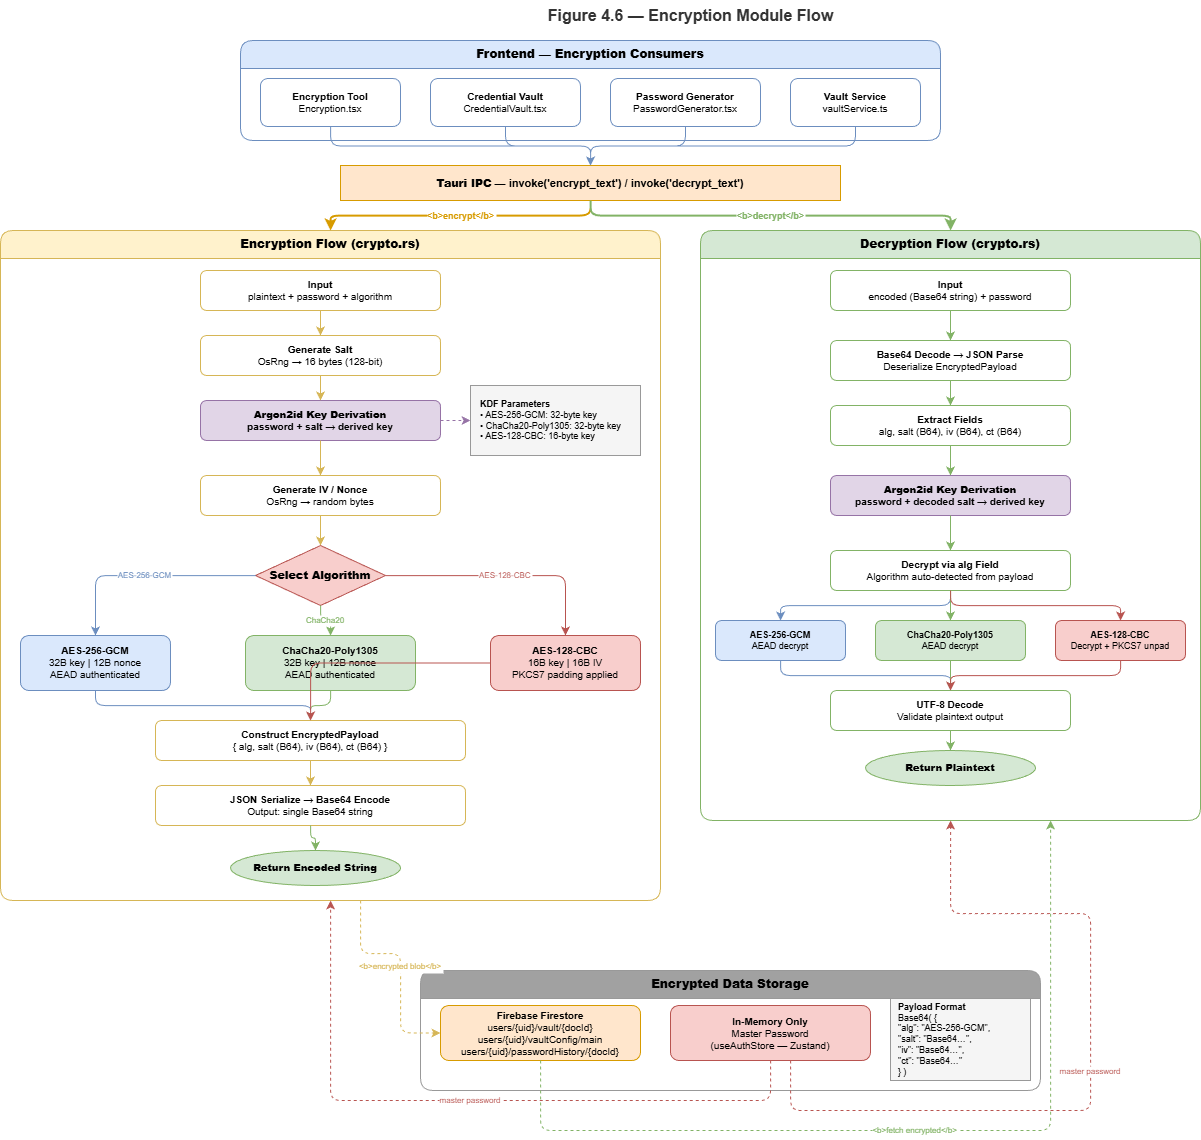

The diagram above was exported from draw.io. Its source (the exported page's mxGraphModel, read from the mxfile embedded in the PNG):
<mxGraphModel dx="1205" dy="1072" grid="1" gridSize="10" guides="1" tooltips="1" connect="1" arrows="1" fold="1" page="1" pageScale="1" pageWidth="1800" pageHeight="1400" math="0" shadow="0">
  <root>
    <mxCell id="0" />
    <mxCell id="1" parent="0" />
    <mxCell id="title" value="&lt;b&gt;Figure 4.6 — Encryption Module Flow&lt;/b&gt;" style="text;html=1;align=center;verticalAlign=middle;fontSize=16;fontColor=#333333;" parent="1" vertex="1">
      <mxGeometry x="530" y="10" width="400" height="30" as="geometry" />
    </mxCell>
    <mxCell id="sg_frontend" value="&lt;b&gt;Frontend — Encryption Consumers&lt;/b&gt;" style="swimlane;whiteSpace=wrap;html=1;fillColor=#dae8fc;strokeColor=#6c8ebf;startSize=28;fontSize=12;fontStyle=1;horizontal=1;collapsible=0;rounded=1;" parent="1" vertex="1">
      <mxGeometry x="280" y="50" width="700" height="100" as="geometry" />
    </mxCell>
    <mxCell id="f_encrypt_page" value="&lt;b&gt;Encryption Tool&lt;/b&gt;&lt;br&gt;&lt;font style=&quot;font-size:9&quot;&gt;Encryption.tsx&lt;/font&gt;" style="rounded=1;whiteSpace=wrap;html=1;fillColor=#ffffff;strokeColor=#6c8ebf;fontSize=10;" parent="sg_frontend" vertex="1">
      <mxGeometry x="20" y="38" width="140" height="48" as="geometry" />
    </mxCell>
    <mxCell id="f_vault_page" value="&lt;b&gt;Credential Vault&lt;/b&gt;&lt;br&gt;&lt;font style=&quot;font-size:9&quot;&gt;CredentialVault.tsx&lt;/font&gt;" style="rounded=1;whiteSpace=wrap;html=1;fillColor=#ffffff;strokeColor=#6c8ebf;fontSize=10;" parent="sg_frontend" vertex="1">
      <mxGeometry x="190" y="38" width="150" height="48" as="geometry" />
    </mxCell>
    <mxCell id="f_pwgen_page" value="&lt;b&gt;Password Generator&lt;/b&gt;&lt;br&gt;&lt;font style=&quot;font-size:9&quot;&gt;PasswordGenerator.tsx&lt;/font&gt;" style="rounded=1;whiteSpace=wrap;html=1;fillColor=#ffffff;strokeColor=#6c8ebf;fontSize=10;" parent="sg_frontend" vertex="1">
      <mxGeometry x="370" y="38" width="150" height="48" as="geometry" />
    </mxCell>
    <mxCell id="f_vault_svc" value="&lt;b&gt;Vault Service&lt;/b&gt;&lt;br&gt;&lt;font style=&quot;font-size:9&quot;&gt;vaultService.ts&lt;/font&gt;" style="rounded=1;whiteSpace=wrap;html=1;fillColor=#ffffff;strokeColor=#6c8ebf;fontSize=10;" parent="sg_frontend" vertex="1">
      <mxGeometry x="550" y="38" width="130" height="48" as="geometry" />
    </mxCell>
    <mxCell id="ipc_label" value="&lt;b&gt;Tauri IPC&lt;/b&gt; — invoke('encrypt_text') / invoke('decrypt_text')" style="shape=mxgraph.basic.rect;whiteSpace=wrap;html=1;fillColor=#ffe6cc;strokeColor=#d79b00;fontSize=11;fontStyle=1;rounded=1;" parent="1" vertex="1">
      <mxGeometry x="380" y="175" width="500" height="35" as="geometry" />
    </mxCell>
    <mxCell id="sg_encrypt" value="&lt;b&gt;Encryption Flow (crypto.rs)&lt;/b&gt;" style="swimlane;whiteSpace=wrap;html=1;fillColor=#fff2cc;strokeColor=#d6b656;startSize=28;fontSize=12;fontStyle=1;horizontal=1;collapsible=0;rounded=1;" parent="1" vertex="1">
      <mxGeometry x="40" y="240" width="660" height="670" as="geometry" />
    </mxCell>
    <mxCell id="e_input" value="&lt;b&gt;Input&lt;/b&gt;&lt;br&gt;plaintext + password + algorithm" style="rounded=1;whiteSpace=wrap;html=1;fillColor=#ffffff;strokeColor=#d6b656;fontSize=10;" parent="sg_encrypt" vertex="1">
      <mxGeometry x="200" y="40" width="240" height="40" as="geometry" />
    </mxCell>
    <mxCell id="e_salt" value="&lt;b&gt;Generate Salt&lt;/b&gt;&lt;br&gt;OsRng → 16 bytes (128-bit)" style="rounded=1;whiteSpace=wrap;html=1;fillColor=#ffffff;strokeColor=#d6b656;fontSize=10;" parent="sg_encrypt" vertex="1">
      <mxGeometry x="200" y="105" width="240" height="40" as="geometry" />
    </mxCell>
    <mxCell id="e_kdf" value="&lt;b&gt;Argon2id Key Derivation&lt;/b&gt;&lt;br&gt;password + salt → derived key" style="rounded=1;whiteSpace=wrap;html=1;fillColor=#e1d5e7;strokeColor=#9673a6;fontSize=10;fontStyle=1;" parent="sg_encrypt" vertex="1">
      <mxGeometry x="200" y="170" width="240" height="40" as="geometry" />
    </mxCell>
    <mxCell id="e_kdf_detail" value="&lt;font style=&quot;font-size:9&quot;&gt;&lt;b&gt;KDF Parameters&lt;/b&gt;&lt;br&gt;• AES-256-GCM: 32-byte key&lt;br&gt;• ChaCha20-Poly1305: 32-byte key&lt;br&gt;• AES-128-CBC: 16-byte key&lt;/font&gt;" style="rounded=0;whiteSpace=wrap;html=1;fillColor=#f5f5f5;strokeColor=#999999;fontSize=9;align=left;spacingLeft=8;" parent="sg_encrypt" vertex="1">
      <mxGeometry x="470" y="155" width="170" height="70" as="geometry" />
    </mxCell>
    <mxCell id="e_iv" value="&lt;b&gt;Generate IV / Nonce&lt;/b&gt;&lt;br&gt;OsRng → random bytes" style="rounded=1;whiteSpace=wrap;html=1;fillColor=#ffffff;strokeColor=#d6b656;fontSize=10;" parent="sg_encrypt" vertex="1">
      <mxGeometry x="200" y="245" width="240" height="40" as="geometry" />
    </mxCell>
    <mxCell id="e_algo" value="&lt;b&gt;Select Algorithm&lt;/b&gt;" style="rhombus;whiteSpace=wrap;html=1;fillColor=#f8cecc;strokeColor=#b85450;fontSize=11;fontStyle=1;" parent="sg_encrypt" vertex="1">
      <mxGeometry x="255" y="315" width="130" height="60" as="geometry" />
    </mxCell>
    <mxCell id="e_aes_gcm" value="&lt;b&gt;AES-256-GCM&lt;/b&gt;&lt;br&gt;&lt;font style=&quot;font-size:8&quot;&gt;32B key | 12B nonce&lt;br&gt;AEAD authenticated&lt;/font&gt;" style="rounded=1;whiteSpace=wrap;html=1;fillColor=#dae8fc;strokeColor=#6c8ebf;fontSize=10;" parent="sg_encrypt" vertex="1">
      <mxGeometry x="20" y="405" width="150" height="55" as="geometry" />
    </mxCell>
    <mxCell id="e_chacha" value="&lt;b&gt;ChaCha20-Poly1305&lt;/b&gt;&lt;br&gt;&lt;font style=&quot;font-size:8&quot;&gt;32B key | 12B nonce&lt;br&gt;AEAD authenticated&lt;/font&gt;" style="rounded=1;whiteSpace=wrap;html=1;fillColor=#d5e8d4;strokeColor=#82b366;fontSize=10;" parent="sg_encrypt" vertex="1">
      <mxGeometry x="245" y="405" width="170" height="55" as="geometry" />
    </mxCell>
    <mxCell id="e_aes_cbc" value="&lt;b&gt;AES-128-CBC&lt;/b&gt;&lt;br&gt;&lt;font style=&quot;font-size:8&quot;&gt;16B key | 16B IV&lt;br&gt;PKCS7 padding applied&lt;/font&gt;" style="rounded=1;whiteSpace=wrap;html=1;fillColor=#f8cecc;strokeColor=#b85450;fontSize=10;" parent="sg_encrypt" vertex="1">
      <mxGeometry x="490" y="405" width="150" height="55" as="geometry" />
    </mxCell>
    <mxCell id="e_payload" value="&lt;b&gt;Construct EncryptedPayload&lt;/b&gt;&lt;br&gt;{ alg, salt (B64), iv (B64), ct (B64) }" style="rounded=1;whiteSpace=wrap;html=1;fillColor=#ffffff;strokeColor=#d6b656;fontSize=10;" parent="sg_encrypt" vertex="1">
      <mxGeometry x="155" y="490" width="310" height="40" as="geometry" />
    </mxCell>
    <mxCell id="e_serialize" value="&lt;b&gt;JSON Serialize → Base64 Encode&lt;/b&gt;&lt;br&gt;Output: single Base64 string" style="rounded=1;whiteSpace=wrap;html=1;fillColor=#ffffff;strokeColor=#d6b656;fontSize=10;" parent="sg_encrypt" vertex="1">
      <mxGeometry x="155" y="555" width="310" height="40" as="geometry" />
    </mxCell>
    <mxCell id="e_output" value="&lt;b&gt;Return Encoded String&lt;/b&gt;" style="ellipse;whiteSpace=wrap;html=1;fillColor=#d5e8d4;strokeColor=#82b366;fontSize=10;fontStyle=1;" parent="sg_encrypt" vertex="1">
      <mxGeometry x="230" y="620" width="170" height="35" as="geometry" />
    </mxCell>
    <mxCell id="ef1" style="edgeStyle=orthogonalEdgeStyle;strokeColor=#d6b656;fontSize=9;" parent="sg_encrypt" source="e_input" target="e_salt" edge="1">
      <mxGeometry relative="1" as="geometry" />
    </mxCell>
    <mxCell id="ef2" style="edgeStyle=orthogonalEdgeStyle;strokeColor=#d6b656;fontSize=9;" parent="sg_encrypt" source="e_salt" target="e_kdf" edge="1">
      <mxGeometry relative="1" as="geometry" />
    </mxCell>
    <mxCell id="ef2b" style="edgeStyle=orthogonalEdgeStyle;strokeColor=#9673a6;dashed=1;fontSize=8;" parent="sg_encrypt" source="e_kdf" target="e_kdf_detail" edge="1">
      <mxGeometry relative="1" as="geometry" />
    </mxCell>
    <mxCell id="ef3" style="edgeStyle=orthogonalEdgeStyle;strokeColor=#d6b656;fontSize=9;" parent="sg_encrypt" source="e_kdf" target="e_iv" edge="1">
      <mxGeometry relative="1" as="geometry" />
    </mxCell>
    <mxCell id="ef4" style="edgeStyle=orthogonalEdgeStyle;strokeColor=#d6b656;fontSize=9;" parent="sg_encrypt" source="e_iv" target="e_algo" edge="1">
      <mxGeometry relative="1" as="geometry" />
    </mxCell>
    <mxCell id="ef5a" value="AES-256-GCM" style="edgeStyle=orthogonalEdgeStyle;strokeColor=#6c8ebf;fontSize=8;fontColor=#6c8ebf;" parent="sg_encrypt" source="e_algo" target="e_aes_gcm" edge="1">
      <mxGeometry relative="1" as="geometry" />
    </mxCell>
    <mxCell id="ef5b" value="ChaCha20" style="edgeStyle=orthogonalEdgeStyle;strokeColor=#82b366;fontSize=8;fontColor=#82b366;" parent="sg_encrypt" source="e_algo" target="e_chacha" edge="1">
      <mxGeometry relative="1" as="geometry" />
    </mxCell>
    <mxCell id="ef5c" value="AES-128-CBC" style="edgeStyle=orthogonalEdgeStyle;strokeColor=#b85450;fontSize=8;fontColor=#b85450;" parent="sg_encrypt" source="e_algo" target="e_aes_cbc" edge="1">
      <mxGeometry relative="1" as="geometry" />
    </mxCell>
    <mxCell id="ef6a" style="edgeStyle=orthogonalEdgeStyle;strokeColor=#6c8ebf;fontSize=8;" parent="sg_encrypt" source="e_aes_gcm" target="e_payload" edge="1">
      <mxGeometry relative="1" as="geometry" />
    </mxCell>
    <mxCell id="ef6b" style="edgeStyle=orthogonalEdgeStyle;strokeColor=#82b366;fontSize=8;" parent="sg_encrypt" source="e_chacha" target="e_payload" edge="1">
      <mxGeometry relative="1" as="geometry" />
    </mxCell>
    <mxCell id="ef6c" style="edgeStyle=orthogonalEdgeStyle;strokeColor=#b85450;fontSize=8;" parent="sg_encrypt" source="e_aes_cbc" target="e_payload" edge="1">
      <mxGeometry relative="1" as="geometry" />
    </mxCell>
    <mxCell id="ef7" style="edgeStyle=orthogonalEdgeStyle;strokeColor=#d6b656;fontSize=9;" parent="sg_encrypt" source="e_payload" target="e_serialize" edge="1">
      <mxGeometry relative="1" as="geometry" />
    </mxCell>
    <mxCell id="ef8" style="edgeStyle=orthogonalEdgeStyle;strokeColor=#82b366;fontSize=9;" parent="sg_encrypt" source="e_serialize" target="e_output" edge="1">
      <mxGeometry relative="1" as="geometry" />
    </mxCell>
    <mxCell id="sg_decrypt" value="&lt;b&gt;Decryption Flow (crypto.rs)&lt;/b&gt;" style="swimlane;whiteSpace=wrap;html=1;fillColor=#d5e8d4;strokeColor=#82b366;startSize=28;fontSize=12;fontStyle=1;horizontal=1;collapsible=0;rounded=1;" parent="1" vertex="1">
      <mxGeometry x="740" y="240" width="500" height="590" as="geometry" />
    </mxCell>
    <mxCell id="d_input" value="&lt;b&gt;Input&lt;/b&gt;&lt;br&gt;encoded (Base64 string) + password" style="rounded=1;whiteSpace=wrap;html=1;fillColor=#ffffff;strokeColor=#82b366;fontSize=10;" parent="sg_decrypt" vertex="1">
      <mxGeometry x="130" y="40" width="240" height="40" as="geometry" />
    </mxCell>
    <mxCell id="d_b64decode" value="&lt;b&gt;Base64 Decode → JSON Parse&lt;/b&gt;&lt;br&gt;Deserialize EncryptedPayload" style="rounded=1;whiteSpace=wrap;html=1;fillColor=#ffffff;strokeColor=#82b366;fontSize=10;" parent="sg_decrypt" vertex="1">
      <mxGeometry x="130" y="110" width="240" height="40" as="geometry" />
    </mxCell>
    <mxCell id="d_extract" value="&lt;b&gt;Extract Fields&lt;/b&gt;&lt;br&gt;alg, salt (B64), iv (B64), ct (B64)" style="rounded=1;whiteSpace=wrap;html=1;fillColor=#ffffff;strokeColor=#82b366;fontSize=10;" parent="sg_decrypt" vertex="1">
      <mxGeometry x="130" y="175" width="240" height="40" as="geometry" />
    </mxCell>
    <mxCell id="d_kdf" value="&lt;b&gt;Argon2id Key Derivation&lt;/b&gt;&lt;br&gt;password + decoded salt → derived key" style="rounded=1;whiteSpace=wrap;html=1;fillColor=#e1d5e7;strokeColor=#9673a6;fontSize=10;fontStyle=1;" parent="sg_decrypt" vertex="1">
      <mxGeometry x="130" y="245" width="240" height="40" as="geometry" />
    </mxCell>
    <mxCell id="d_algo_dispatch" value="&lt;b&gt;Decrypt via alg Field&lt;/b&gt;&lt;br&gt;&lt;font style=&quot;font-size:8&quot;&gt;Algorithm auto-detected from payload&lt;/font&gt;" style="rounded=1;whiteSpace=wrap;html=1;fillColor=#ffffff;strokeColor=#82b366;fontSize=10;" parent="sg_decrypt" vertex="1">
      <mxGeometry x="130" y="320" width="240" height="40" as="geometry" />
    </mxCell>
    <mxCell id="d_aes_gcm" value="&lt;b&gt;AES-256-GCM&lt;/b&gt;&lt;br&gt;&lt;font style=&quot;font-size:8&quot;&gt;AEAD decrypt&lt;/font&gt;" style="rounded=1;whiteSpace=wrap;html=1;fillColor=#dae8fc;strokeColor=#6c8ebf;fontSize=9;" parent="sg_decrypt" vertex="1">
      <mxGeometry x="15" y="390" width="130" height="40" as="geometry" />
    </mxCell>
    <mxCell id="d_chacha" value="&lt;b&gt;ChaCha20-Poly1305&lt;/b&gt;&lt;br&gt;&lt;font style=&quot;font-size:8&quot;&gt;AEAD decrypt&lt;/font&gt;" style="rounded=1;whiteSpace=wrap;html=1;fillColor=#d5e8d4;strokeColor=#82b366;fontSize=9;" parent="sg_decrypt" vertex="1">
      <mxGeometry x="175" y="390" width="150" height="40" as="geometry" />
    </mxCell>
    <mxCell id="d_aes_cbc" value="&lt;b&gt;AES-128-CBC&lt;/b&gt;&lt;br&gt;&lt;font style=&quot;font-size:8&quot;&gt;Decrypt + PKCS7 unpad&lt;/font&gt;" style="rounded=1;whiteSpace=wrap;html=1;fillColor=#f8cecc;strokeColor=#b85450;fontSize=9;" parent="sg_decrypt" vertex="1">
      <mxGeometry x="355" y="390" width="130" height="40" as="geometry" />
    </mxCell>
    <mxCell id="d_utf8" value="&lt;b&gt;UTF-8 Decode&lt;/b&gt;&lt;br&gt;Validate plaintext output" style="rounded=1;whiteSpace=wrap;html=1;fillColor=#ffffff;strokeColor=#82b366;fontSize=10;" parent="sg_decrypt" vertex="1">
      <mxGeometry x="130" y="460" width="240" height="40" as="geometry" />
    </mxCell>
    <mxCell id="d_output" value="&lt;b&gt;Return Plaintext&lt;/b&gt;" style="ellipse;whiteSpace=wrap;html=1;fillColor=#d5e8d4;strokeColor=#82b366;fontSize=10;fontStyle=1;" parent="sg_decrypt" vertex="1">
      <mxGeometry x="165" y="520" width="170" height="35" as="geometry" />
    </mxCell>
    <mxCell id="df1" style="edgeStyle=orthogonalEdgeStyle;strokeColor=#82b366;fontSize=9;" parent="sg_decrypt" source="d_input" target="d_b64decode" edge="1">
      <mxGeometry relative="1" as="geometry" />
    </mxCell>
    <mxCell id="df2" style="edgeStyle=orthogonalEdgeStyle;strokeColor=#82b366;fontSize=9;" parent="sg_decrypt" source="d_b64decode" target="d_extract" edge="1">
      <mxGeometry relative="1" as="geometry" />
    </mxCell>
    <mxCell id="df3" style="edgeStyle=orthogonalEdgeStyle;strokeColor=#82b366;fontSize=9;" parent="sg_decrypt" source="d_extract" target="d_kdf" edge="1">
      <mxGeometry relative="1" as="geometry" />
    </mxCell>
    <mxCell id="df4" style="edgeStyle=orthogonalEdgeStyle;strokeColor=#82b366;fontSize=9;" parent="sg_decrypt" source="d_kdf" target="d_algo_dispatch" edge="1">
      <mxGeometry relative="1" as="geometry" />
    </mxCell>
    <mxCell id="df5a" style="edgeStyle=orthogonalEdgeStyle;strokeColor=#6c8ebf;fontSize=8;" parent="sg_decrypt" source="d_algo_dispatch" target="d_aes_gcm" edge="1">
      <mxGeometry relative="1" as="geometry" />
    </mxCell>
    <mxCell id="df5b" style="edgeStyle=orthogonalEdgeStyle;strokeColor=#82b366;fontSize=8;" parent="sg_decrypt" source="d_algo_dispatch" target="d_chacha" edge="1">
      <mxGeometry relative="1" as="geometry" />
    </mxCell>
    <mxCell id="df5c" style="edgeStyle=orthogonalEdgeStyle;strokeColor=#b85450;fontSize=8;" parent="sg_decrypt" source="d_algo_dispatch" target="d_aes_cbc" edge="1">
      <mxGeometry relative="1" as="geometry" />
    </mxCell>
    <mxCell id="df6a" style="edgeStyle=orthogonalEdgeStyle;strokeColor=#6c8ebf;fontSize=8;" parent="sg_decrypt" source="d_aes_gcm" target="d_utf8" edge="1">
      <mxGeometry relative="1" as="geometry" />
    </mxCell>
    <mxCell id="df6b" style="edgeStyle=orthogonalEdgeStyle;strokeColor=#82b366;fontSize=8;" parent="sg_decrypt" source="d_chacha" target="d_utf8" edge="1">
      <mxGeometry relative="1" as="geometry" />
    </mxCell>
    <mxCell id="df6c" style="edgeStyle=orthogonalEdgeStyle;strokeColor=#b85450;fontSize=8;" parent="sg_decrypt" source="d_aes_cbc" target="d_utf8" edge="1">
      <mxGeometry relative="1" as="geometry" />
    </mxCell>
    <mxCell id="df7" style="edgeStyle=orthogonalEdgeStyle;strokeColor=#82b366;fontSize=9;" parent="sg_decrypt" source="d_utf8" target="d_output" edge="1">
      <mxGeometry relative="1" as="geometry" />
    </mxCell>
    <mxCell id="sg_storage" value="&lt;b&gt;Encrypted Data Storage&lt;/b&gt;" style="swimlane;whiteSpace=wrap;html=1;fillColor=#A1A1A1;strokeColor=#999999;startSize=28;fontSize=12;fontStyle=1;horizontal=1;collapsible=0;rounded=1;" parent="1" vertex="1">
      <mxGeometry x="460" y="980" width="620" height="120" as="geometry" />
    </mxCell>
    <mxCell id="s_firestore" value="&lt;b&gt;Firebase Firestore&lt;/b&gt;&lt;br&gt;&lt;font style=&quot;font-size:9&quot;&gt;users/{uid}/vault/{docId}&lt;br&gt;users/{uid}/vaultConfig/main&lt;br&gt;users/{uid}/passwordHistory/{docId}&lt;/font&gt;" style="rounded=1;whiteSpace=wrap;html=1;fillColor=#ffe6cc;strokeColor=#d79b00;fontSize=10;fontColor=#000000;" parent="sg_storage" vertex="1">
      <mxGeometry x="20" y="35" width="200" height="55" as="geometry" />
    </mxCell>
    <mxCell id="s_memory" value="&lt;b&gt;In-Memory Only&lt;/b&gt;&lt;br&gt;&lt;font style=&quot;font-size:9&quot;&gt;Master Password&lt;br&gt;(useAuthStore — Zustand)&lt;/font&gt;" style="rounded=1;whiteSpace=wrap;html=1;fillColor=#f8cecc;strokeColor=#b85450;fontSize=10;fontColor=#000000;" parent="sg_storage" vertex="1">
      <mxGeometry x="250" y="35" width="200" height="55" as="geometry" />
    </mxCell>
    <mxCell id="s_format" value="&lt;b&gt;Payload Format&lt;/b&gt;&lt;br&gt;&lt;font style=&quot;font-size:8&quot;&gt;Base64( {&lt;br&gt;  &quot;alg&quot;: &quot;AES-256-GCM&quot;,&lt;br&gt;  &quot;salt&quot;: &quot;Base64…&quot;,&lt;br&gt;  &quot;iv&quot;: &quot;Base64…&quot;,&lt;br&gt;  &quot;ct&quot;: &quot;Base64…&quot;&lt;br&gt;} )&lt;/font&gt;" style="rounded=0;whiteSpace=wrap;html=1;fillColor=#f5f5f5;strokeColor=#999999;fontSize=9;align=left;spacingLeft=6;fontColor=#000000;" parent="sg_storage" vertex="1">
      <mxGeometry x="470" y="28" width="140" height="82" as="geometry" />
    </mxCell>
    <mxCell id="conn_fe1" style="edgeStyle=orthogonalEdgeStyle;strokeColor=#6c8ebf;fontSize=8;" parent="1" source="f_encrypt_page" target="ipc_label" edge="1">
      <mxGeometry relative="1" as="geometry" />
    </mxCell>
    <mxCell id="conn_fe2" style="edgeStyle=orthogonalEdgeStyle;strokeColor=#6c8ebf;fontSize=8;" parent="1" source="f_vault_page" target="ipc_label" edge="1">
      <mxGeometry relative="1" as="geometry" />
    </mxCell>
    <mxCell id="conn_fe3" style="edgeStyle=orthogonalEdgeStyle;strokeColor=#6c8ebf;fontSize=8;" parent="1" source="f_pwgen_page" target="ipc_label" edge="1">
      <mxGeometry relative="1" as="geometry" />
    </mxCell>
    <mxCell id="conn_fe4" style="edgeStyle=orthogonalEdgeStyle;strokeColor=#6c8ebf;fontSize=8;" parent="1" source="f_vault_svc" target="ipc_label" edge="1">
      <mxGeometry relative="1" as="geometry" />
    </mxCell>
    <mxCell id="conn_ipc_enc" value="&lt;b&gt;encrypt&lt;/b&gt;" style="edgeStyle=orthogonalEdgeStyle;strokeColor=#d79b00;strokeWidth=2;fontSize=9;fontColor=#d79b00;fontStyle=1;" parent="1" source="ipc_label" target="sg_encrypt" edge="1">
      <mxGeometry relative="1" as="geometry" />
    </mxCell>
    <mxCell id="conn_ipc_dec" value="&lt;b&gt;decrypt&lt;/b&gt;" style="edgeStyle=orthogonalEdgeStyle;strokeColor=#82b366;strokeWidth=2;fontSize=9;fontColor=#82b366;fontStyle=1;" parent="1" source="ipc_label" target="sg_decrypt" edge="1">
      <mxGeometry relative="1" as="geometry" />
    </mxCell>
    <mxCell id="conn_enc_store" value="&lt;b&gt;encrypted blob&lt;/b&gt;" style="edgeStyle=orthogonalEdgeStyle;strokeColor=#d6b656;fontSize=8;fontColor=#d6b656;dashed=1;entryX=0;entryY=0.5;entryDx=0;entryDy=0;" parent="1" source="sg_encrypt" target="s_firestore" edge="1">
      <mxGeometry relative="1" as="geometry">
        <Array as="points">
          <mxPoint x="400" y="963" />
          <mxPoint x="440" y="963" />
          <mxPoint x="440" y="1043" />
        </Array>
      </mxGeometry>
    </mxCell>
    <mxCell id="conn_store_dec" value="&lt;b&gt;fetch encrypted&lt;/b&gt;" style="edgeStyle=orthogonalEdgeStyle;strokeColor=#82b366;fontSize=8;fontColor=#82b366;dashed=1;" parent="1" source="s_firestore" target="sg_decrypt" edge="1">
      <mxGeometry relative="1" as="geometry">
        <Array as="points">
          <mxPoint x="580" y="1140" />
          <mxPoint x="1090" y="1140" />
        </Array>
      </mxGeometry>
    </mxCell>
    <mxCell id="conn_mem_enc" value="master password" style="edgeStyle=orthogonalEdgeStyle;strokeColor=#b85450;fontSize=8;fontColor=#b85450;dashed=1;" parent="1" source="s_memory" target="sg_encrypt" edge="1">
      <mxGeometry relative="1" as="geometry">
        <Array as="points">
          <mxPoint x="810" y="1110" />
          <mxPoint x="370" y="1110" />
        </Array>
      </mxGeometry>
    </mxCell>
    <mxCell id="conn_mem_dec" value="master password" style="edgeStyle=orthogonalEdgeStyle;strokeColor=#b85450;fontSize=8;fontColor=#b85450;dashed=1;" parent="1" source="s_memory" target="sg_decrypt" edge="1">
      <mxGeometry relative="1" as="geometry">
        <Array as="points">
          <mxPoint x="830" y="1120" />
          <mxPoint x="1130" y="1120" />
          <mxPoint x="1130" y="923" />
          <mxPoint x="990" y="923" />
        </Array>
      </mxGeometry>
    </mxCell>
  </root>
</mxGraphModel>